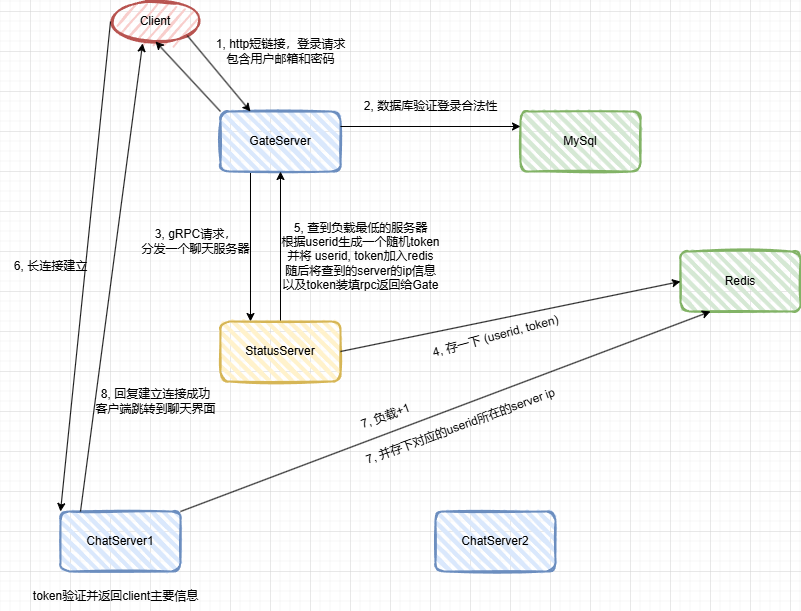

The diagram above was exported from draw.io. Its source (the exported page's mxGraphModel, read from the mxfile embedded in the PNG):
<mxGraphModel dx="1434" dy="738" grid="1" gridSize="10" guides="1" tooltips="1" connect="1" arrows="1" fold="1" page="1" pageScale="1" pageWidth="827" pageHeight="1169" math="0" shadow="0">
  <root>
    <mxCell id="0" />
    <mxCell id="1" parent="0" />
    <mxCell id="TO-9VxQ2qNv1OB0GnopO-17" style="edgeStyle=orthogonalEdgeStyle;rounded=0;orthogonalLoop=1;jettySize=auto;html=1;exitX=0.25;exitY=1;exitDx=0;exitDy=0;entryX=0.25;entryY=0;entryDx=0;entryDy=0;" parent="1" source="l3XLrASRTkj1tUgQjpMN-1" target="l3XLrASRTkj1tUgQjpMN-4" edge="1">
      <mxGeometry relative="1" as="geometry" />
    </mxCell>
    <mxCell id="l3XLrASRTkj1tUgQjpMN-1" value="GateServer" style="rounded=1;whiteSpace=wrap;html=1;strokeWidth=2;fillWeight=4;hachureGap=8;hachureAngle=45;fillColor=#dae8fc;sketch=1;strokeColor=#6c8ebf;" parent="1" vertex="1">
      <mxGeometry x="230" y="140" width="120" height="60" as="geometry" />
    </mxCell>
    <mxCell id="l3XLrASRTkj1tUgQjpMN-3" value="Client" style="ellipse;whiteSpace=wrap;html=1;strokeWidth=2;fillWeight=2;hachureGap=8;fillColor=#f8cecc;fillStyle=dots;sketch=1;strokeColor=#b85450;" parent="1" vertex="1">
      <mxGeometry x="120" y="30" width="90" height="40" as="geometry" />
    </mxCell>
    <mxCell id="TO-9VxQ2qNv1OB0GnopO-18" style="edgeStyle=orthogonalEdgeStyle;rounded=0;orthogonalLoop=1;jettySize=auto;html=1;exitX=0.5;exitY=0;exitDx=0;exitDy=0;entryX=0.5;entryY=1;entryDx=0;entryDy=0;" parent="1" source="l3XLrASRTkj1tUgQjpMN-4" target="l3XLrASRTkj1tUgQjpMN-1" edge="1">
      <mxGeometry relative="1" as="geometry" />
    </mxCell>
    <mxCell id="l3XLrASRTkj1tUgQjpMN-4" value="StatusServer" style="rounded=1;whiteSpace=wrap;html=1;strokeWidth=2;fillWeight=4;hachureGap=8;hachureAngle=45;fillColor=#fff2cc;sketch=1;strokeColor=#d6b656;" parent="1" vertex="1">
      <mxGeometry x="230" y="350" width="120" height="60" as="geometry" />
    </mxCell>
    <mxCell id="TO-9VxQ2qNv1OB0GnopO-1" value="" style="endArrow=classic;html=1;rounded=0;exitX=1;exitY=1;exitDx=0;exitDy=0;entryX=0.25;entryY=0;entryDx=0;entryDy=0;" parent="1" source="l3XLrASRTkj1tUgQjpMN-3" target="l3XLrASRTkj1tUgQjpMN-1" edge="1">
      <mxGeometry width="50" height="50" relative="1" as="geometry">
        <mxPoint x="390" y="330" as="sourcePoint" />
        <mxPoint x="440" y="280" as="targetPoint" />
      </mxGeometry>
    </mxCell>
    <mxCell id="TO-9VxQ2qNv1OB0GnopO-2" value="1, http短链接，登录请求&lt;div&gt;包含用户邮箱和密码&lt;/div&gt;" style="text;html=1;align=center;verticalAlign=middle;resizable=0;points=[];autosize=1;strokeColor=none;fillColor=none;" parent="1" vertex="1">
      <mxGeometry x="215" y="60" width="150" height="40" as="geometry" />
    </mxCell>
    <mxCell id="TO-9VxQ2qNv1OB0GnopO-4" value="MySql" style="rounded=1;whiteSpace=wrap;html=1;strokeWidth=2;fillWeight=4;hachureGap=8;hachureAngle=45;fillColor=#d5e8d4;sketch=1;strokeColor=#82b366;" parent="1" vertex="1">
      <mxGeometry x="530" y="140" width="120" height="60" as="geometry" />
    </mxCell>
    <mxCell id="TO-9VxQ2qNv1OB0GnopO-5" value="Redis" style="rounded=1;whiteSpace=wrap;html=1;strokeWidth=2;fillWeight=4;hachureGap=8;hachureAngle=45;fillColor=#d5e8d4;sketch=1;strokeColor=#82b366;" parent="1" vertex="1">
      <mxGeometry x="690" y="280" width="120" height="60" as="geometry" />
    </mxCell>
    <mxCell id="TO-9VxQ2qNv1OB0GnopO-7" value="" style="endArrow=classic;html=1;rounded=0;exitX=1;exitY=0.25;exitDx=0;exitDy=0;entryX=0;entryY=0.25;entryDx=0;entryDy=0;" parent="1" source="l3XLrASRTkj1tUgQjpMN-1" target="TO-9VxQ2qNv1OB0GnopO-4" edge="1">
      <mxGeometry width="50" height="50" relative="1" as="geometry">
        <mxPoint x="380" y="260" as="sourcePoint" />
        <mxPoint x="430" y="210" as="targetPoint" />
      </mxGeometry>
    </mxCell>
    <mxCell id="TO-9VxQ2qNv1OB0GnopO-8" value="2, 数据库验证登录合法性" style="text;html=1;align=center;verticalAlign=middle;resizable=0;points=[];autosize=1;strokeColor=none;fillColor=none;rotation=0;" parent="1" vertex="1">
      <mxGeometry x="360" y="120" width="160" height="30" as="geometry" />
    </mxCell>
    <mxCell id="TO-9VxQ2qNv1OB0GnopO-10" value="3, gRPC请求，&lt;div&gt;分发一个聊天服务器&lt;/div&gt;" style="text;html=1;align=center;verticalAlign=middle;resizable=0;points=[];autosize=1;strokeColor=none;fillColor=none;" parent="1" vertex="1">
      <mxGeometry x="140" y="250" width="130" height="40" as="geometry" />
    </mxCell>
    <mxCell id="TO-9VxQ2qNv1OB0GnopO-12" value="5, 查到负载最低的服务器&lt;div&gt;根据userid生成一个随机token&lt;/div&gt;&lt;div&gt;并将 userid, token加入redis&lt;/div&gt;&lt;div&gt;随后将查到的server的ip信息&lt;/div&gt;&lt;div&gt;以及token装填rpc返回给Gate&lt;/div&gt;" style="text;html=1;align=center;verticalAlign=middle;resizable=0;points=[];autosize=1;strokeColor=none;fillColor=none;" parent="1" vertex="1">
      <mxGeometry x="280" y="240" width="180" height="90" as="geometry" />
    </mxCell>
    <mxCell id="TO-9VxQ2qNv1OB0GnopO-14" value="4, 存一下 (userid, token)" style="text;html=1;align=center;verticalAlign=middle;resizable=0;points=[];autosize=1;strokeColor=none;fillColor=none;rotation=-15;" parent="1" vertex="1">
      <mxGeometry x="430" y="350" width="150" height="30" as="geometry" />
    </mxCell>
    <mxCell id="TO-9VxQ2qNv1OB0GnopO-15" value="" style="endArrow=classic;html=1;rounded=0;exitX=0;exitY=0;exitDx=0;exitDy=0;entryX=0.5;entryY=1;entryDx=0;entryDy=0;" parent="1" source="l3XLrASRTkj1tUgQjpMN-1" target="l3XLrASRTkj1tUgQjpMN-3" edge="1">
      <mxGeometry width="50" height="50" relative="1" as="geometry">
        <mxPoint x="30" y="200" as="sourcePoint" />
        <mxPoint x="80" y="150" as="targetPoint" />
      </mxGeometry>
    </mxCell>
    <mxCell id="TO-9VxQ2qNv1OB0GnopO-19" value="" style="endArrow=classic;html=1;rounded=0;entryX=0;entryY=0.5;entryDx=0;entryDy=0;" parent="1" target="TO-9VxQ2qNv1OB0GnopO-5" edge="1">
      <mxGeometry width="50" height="50" relative="1" as="geometry">
        <mxPoint x="350" y="380" as="sourcePoint" />
        <mxPoint x="400" y="330" as="targetPoint" />
      </mxGeometry>
    </mxCell>
    <mxCell id="TO-9VxQ2qNv1OB0GnopO-20" value="ChatServer1" style="rounded=1;whiteSpace=wrap;html=1;strokeWidth=2;fillWeight=4;hachureGap=8;hachureAngle=45;fillColor=#dae8fc;sketch=1;strokeColor=#6c8ebf;" parent="1" vertex="1">
      <mxGeometry x="70" y="540" width="120" height="60" as="geometry" />
    </mxCell>
    <mxCell id="TO-9VxQ2qNv1OB0GnopO-22" value="" style="endArrow=classic;html=1;rounded=0;exitX=0;exitY=0.5;exitDx=0;exitDy=0;entryX=0;entryY=0;entryDx=0;entryDy=0;" parent="1" source="l3XLrASRTkj1tUgQjpMN-3" target="TO-9VxQ2qNv1OB0GnopO-20" edge="1">
      <mxGeometry width="50" height="50" relative="1" as="geometry">
        <mxPoint x="20" y="320" as="sourcePoint" />
        <mxPoint x="70" y="270" as="targetPoint" />
      </mxGeometry>
    </mxCell>
    <mxCell id="TO-9VxQ2qNv1OB0GnopO-23" value="6, 长连接建立" style="text;html=1;align=center;verticalAlign=middle;resizable=0;points=[];autosize=1;strokeColor=none;fillColor=none;" parent="1" vertex="1">
      <mxGeometry x="10" y="280" width="100" height="30" as="geometry" />
    </mxCell>
    <mxCell id="TO-9VxQ2qNv1OB0GnopO-24" value="token验证并返回client主要信息" style="text;html=1;align=center;verticalAlign=middle;resizable=0;points=[];autosize=1;strokeColor=none;fillColor=none;" parent="1" vertex="1">
      <mxGeometry x="30" y="610" width="190" height="30" as="geometry" />
    </mxCell>
    <mxCell id="TO-9VxQ2qNv1OB0GnopO-26" value="" style="endArrow=classic;html=1;rounded=0;entryX=0.25;entryY=1;entryDx=0;entryDy=0;" parent="1" target="TO-9VxQ2qNv1OB0GnopO-5" edge="1">
      <mxGeometry width="50" height="50" relative="1" as="geometry">
        <mxPoint x="190" y="540" as="sourcePoint" />
        <mxPoint x="240" y="490" as="targetPoint" />
      </mxGeometry>
    </mxCell>
    <mxCell id="TO-9VxQ2qNv1OB0GnopO-27" value="7, 负载+1" style="text;html=1;align=center;verticalAlign=middle;resizable=0;points=[];autosize=1;strokeColor=none;fillColor=none;rotation=-20;" parent="1" vertex="1">
      <mxGeometry x="360" y="430" width="70" height="30" as="geometry" />
    </mxCell>
    <mxCell id="TO-9VxQ2qNv1OB0GnopO-28" value="7, 并存下对应的userid所在的server ip" style="text;html=1;align=center;verticalAlign=middle;resizable=0;points=[];autosize=1;strokeColor=none;fillColor=none;rotation=-20;" parent="1" vertex="1">
      <mxGeometry x="360" y="440" width="220" height="30" as="geometry" />
    </mxCell>
    <mxCell id="TO-9VxQ2qNv1OB0GnopO-29" value="" style="endArrow=classic;html=1;rounded=0;entryX=0.357;entryY=1.047;entryDx=0;entryDy=0;entryPerimeter=0;" parent="1" target="l3XLrASRTkj1tUgQjpMN-3" edge="1">
      <mxGeometry width="50" height="50" relative="1" as="geometry">
        <mxPoint x="90" y="540" as="sourcePoint" />
        <mxPoint x="140" y="490" as="targetPoint" />
      </mxGeometry>
    </mxCell>
    <mxCell id="TO-9VxQ2qNv1OB0GnopO-30" value="8, 回复建立连接成功&lt;div&gt;客户端跳转到聊天界面&lt;/div&gt;" style="text;html=1;align=center;verticalAlign=middle;resizable=0;points=[];autosize=1;strokeColor=none;fillColor=none;" parent="1" vertex="1">
      <mxGeometry x="95" y="410" width="140" height="40" as="geometry" />
    </mxCell>
    <mxCell id="TTyKyLqFJd4lENflxWba-1" value="ChatServer2" style="rounded=1;whiteSpace=wrap;html=1;strokeWidth=2;fillWeight=4;hachureGap=8;hachureAngle=45;fillColor=#dae8fc;sketch=1;strokeColor=#6c8ebf;" parent="1" vertex="1">
      <mxGeometry x="445" y="540" width="120" height="60" as="geometry" />
    </mxCell>
  </root>
</mxGraphModel>